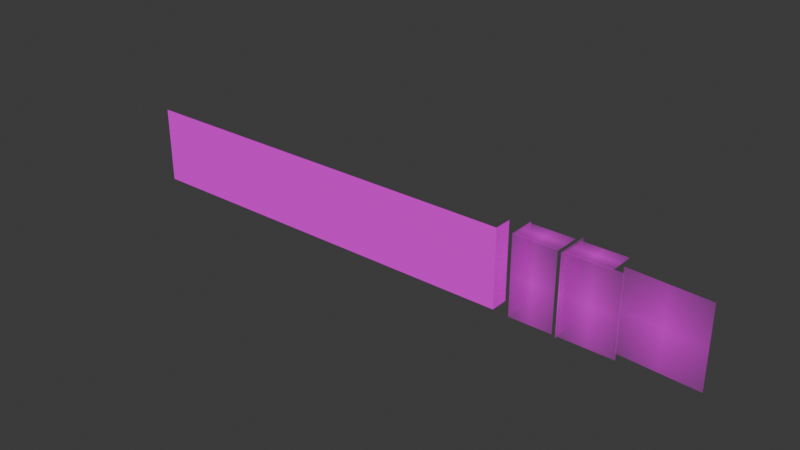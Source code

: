 # Source: 5.blend  (saved by Blender 4.0.36; exported with 4.5.12 LTS)
import bpy
from mathutils import Matrix  # noqa: F401  (used for matrix-valued properties, if any)

bpy.ops.wm.read_factory_settings(use_empty=True)
scene = bpy.context.scene
scene.name = 'Scene'

# ---- collections
col_collection = bpy.data.collections.new('Collection'); scene.collection.children.link(col_collection)

# ---- images (referenced by path relative to the original .blend; pixels are not part of the script)
import os
ASSET_DIR = os.environ.get("B2B_ASSET_DIR", "")  # directory of the original .blend (textures are referenced by path, not embedded)
HERE = os.path.dirname(os.path.abspath(__file__))  # packed textures are extracted next to this script under _unpacked/

def load_image(name, relpath, width, height, colorspace="sRGB"):
    """Load a texture the original file referenced (path relative to the .blend, or extracted next to this script)."""
    p = next((c for c in (os.path.join(HERE, relpath), os.path.join(ASSET_DIR, relpath)) if relpath and os.path.exists(c)), "")
    if p:
        img = bpy.data.images.load(p, check_existing=True)
        img.name = name
    else:  # same state as the original file: an image datablock whose file is absent (Cycles renders it pink)
        img = bpy.data.images.new(name, width, height)
        img.source = "FILE"
        img.filepath = "//" + (relpath or name)
    img.colorspace_settings.name = colorspace
    return img
img_house10_png = load_image('house10.png', 'house10.png', 1024, 1024, 'Non-Color')
img_2024_04_29_191459_png = load_image('スクリーンショット 2024-04-29 191459.png', 'スクリーンショット 2024-04-29 191459.png', 1024, 1024, 'sRGB')
img_2024_04_29_114256_png_001 = load_image('スクリーンショット 2024-04-29 114256.png.001', 'スクリーンショット 2024-04-29 114256.png', 1024, 1024, 'sRGB')
img_2024_04_30_153333_png = load_image('スクリーンショット 2024-04-30 153333.png', 'スクリーンショット 2024-04-30 153333.png', 1024, 1024, 'sRGB')
img_2024_04_29_114256_png_004 = load_image('スクリーンショット 2024-04-29 114256.png.004', 'スクリーンショット 2024-04-29 114256.png', 1024, 1024, 'sRGB')
img_2024_04_29_191459_png_001 = load_image('スクリーンショット 2024-04-29 191459.png.001', 'スクリーンショット 2024-04-29 191459.png', 1024, 1024, 'sRGB')
img_x = load_image('無題', '', 1024, 1024, 'sRGB')
img_001 = load_image('無題.001', '', 1024, 1024, 'sRGB')

# ---- materials (node trees are filled in below, after node groups)
mat_house10material = bpy.data.materials.new('house10Material')
mat_house10material.diffuse_color = (1.0, 1.0, 1.0, 1.0)
mat_house10material.specular_color = (0.0, 0.0, 0.0)
mat_house10material.specular_intensity = 0.0
mat_2024_04_28_223146 = bpy.data.materials.new('スクリーンショット 2024-04-28 223146')
mat_2024_04_28_223146.surface_render_method = 'BLENDED'
mat_2024_04_28_223146.blend_method = 'BLEND'
mat_2024_04_28_223146_001 = bpy.data.materials.new('スクリーンショット 2024-04-28 [number-redacted]')
mat_2024_04_28_223146_001.surface_render_method = 'BLENDED'
mat_2024_04_28_223146_001.blend_method = 'BLEND'
mat_2024_04_28_223146_003 = bpy.data.materials.new('スクリーンショット 2024-04-28 [number-redacted]')
mat_2024_04_28_223146_003.surface_render_method = 'BLENDED'
mat_2024_04_28_223146_003.blend_method = 'BLEND'
mat_2024_04_28_223146_004 = bpy.data.materials.new('スクリーンショット 2024-04-28 [number-redacted]')
mat_2024_04_28_223146_004.surface_render_method = 'BLENDED'
mat_2024_04_28_223146_004.blend_method = 'BLEND'
mat_2024_04_28_223146_005 = bpy.data.materials.new('スクリーンショット 2024-04-28 [number-redacted]')
mat_2024_04_28_223146_005.surface_render_method = 'BLENDED'
mat_2024_04_28_223146_005.blend_method = 'BLEND'
mat_2024_04_28_223146_006 = bpy.data.materials.new('スクリーンショット 2024-04-28 [number-redacted]')
mat_2024_04_28_223146_006.surface_render_method = 'BLENDED'
mat_2024_04_28_223146_006.blend_method = 'BLEND'
mat_2024_04_28_223146_007 = bpy.data.materials.new('スクリーンショット 2024-04-28 [number-redacted]')
mat_2024_04_28_223146_007.surface_render_method = 'BLENDED'
mat_2024_04_28_223146_007.blend_method = 'BLEND'

# ---- material node trees
mat_house10material.use_nodes = True; mat_house10material.node_tree.nodes.clear()
_N = mat_house10material.node_tree.nodes; _L = mat_house10material.node_tree.links
n0 = _N.new('ShaderNodeBsdfPrincipled'); n0.name = 'プリンシプルBSDF'; n0.location = (10, 300)
n0.inputs[3].default_value = 1.45
n0.inputs[13].default_value = 0.0
n0.inputs[14].default_value = (0.0, 0.0, 0.0, 1.0)
n0.inputs[27].default_value = (0.0, 0.0, 0.0, 1.0)
n1 = _N.new('ShaderNodeOutputMaterial'); n1.name = 'マテリアル出力'; n1.location = (300, 300)
n2 = _N.new('ShaderNodeTexImage'); n2.name = '画像テクスチャ'; n2.location = (-300, 150)
n2.image = img_house10_png
_L.new(n0.outputs[0], n1.inputs[0])
_L.new(n2.outputs[0], n0.inputs[0])
_L.new(n2.outputs[1], n0.inputs[4])
n1.is_active_output = True
mat_2024_04_28_223146.use_nodes = True; mat_2024_04_28_223146.node_tree.nodes.clear()
_N = mat_2024_04_28_223146.node_tree.nodes; _L = mat_2024_04_28_223146.node_tree.links
n0 = _N.new('ShaderNodeOutputMaterial'); n0.name = 'マテリアル出力'; n0.location = (300, 300)
n1 = _N.new('ShaderNodeTexImage'); n1.name = '画像テクスチャ'; n1.location = (-200, 300)
n1.image = img_2024_04_29_191459_png
n1.extension = 'CLIP'
n2 = _N.new('ShaderNodeBsdfPrincipled'); n2.name = 'プリンシプルBSDF'; n2.location = (0, 300)
n2.inputs[3].default_value = 1.45
_L.new(n1.outputs[1], n2.inputs[4])
_L.new(n2.outputs[0], n0.inputs[0])
_L.new(n1.outputs[0], n2.inputs[0])
n0.is_active_output = True
mat_2024_04_28_223146_001.use_nodes = True; mat_2024_04_28_223146_001.node_tree.nodes.clear()
_N = mat_2024_04_28_223146_001.node_tree.nodes; _L = mat_2024_04_28_223146_001.node_tree.links
n0 = _N.new('ShaderNodeOutputMaterial'); n0.name = 'マテリアル出力'; n0.location = (300, 300)
n1 = _N.new('ShaderNodeTexImage'); n1.name = '画像テクスチャ'; n1.location = (-200, 300)
n1.image = img_2024_04_29_114256_png_001
n1.extension = 'CLIP'
n2 = _N.new('ShaderNodeBsdfPrincipled'); n2.name = 'プリンシプルBSDF'; n2.location = (0, 300)
n2.inputs[3].default_value = 1.45
_L.new(n1.outputs[1], n2.inputs[4])
_L.new(n2.outputs[0], n0.inputs[0])
_L.new(n1.outputs[0], n2.inputs[0])
n0.is_active_output = True
mat_2024_04_28_223146_003.use_nodes = True; mat_2024_04_28_223146_003.node_tree.nodes.clear()
_N = mat_2024_04_28_223146_003.node_tree.nodes; _L = mat_2024_04_28_223146_003.node_tree.links
n0 = _N.new('ShaderNodeOutputMaterial'); n0.name = 'マテリアル出力'; n0.location = (300, 300)
n1 = _N.new('ShaderNodeTexImage'); n1.name = '画像テクスチャ'; n1.location = (-200, 300)
n1.image = img_2024_04_30_153333_png
n1.extension = 'CLIP'
n2 = _N.new('ShaderNodeBsdfPrincipled'); n2.name = 'プリンシプルBSDF'; n2.location = (0, 300)
n2.inputs[3].default_value = 1.45
_L.new(n1.outputs[1], n2.inputs[4])
_L.new(n2.outputs[0], n0.inputs[0])
_L.new(n1.outputs[0], n2.inputs[0])
n0.is_active_output = True
mat_2024_04_28_223146_004.use_nodes = True; mat_2024_04_28_223146_004.node_tree.nodes.clear()
_N = mat_2024_04_28_223146_004.node_tree.nodes; _L = mat_2024_04_28_223146_004.node_tree.links
n0 = _N.new('ShaderNodeOutputMaterial'); n0.name = 'マテリアル出力'; n0.location = (300, 300)
n1 = _N.new('ShaderNodeTexImage'); n1.name = '画像テクスチャ'; n1.location = (-200, 300)
n1.image = img_2024_04_29_114256_png_004
n1.extension = 'CLIP'
n2 = _N.new('ShaderNodeBsdfPrincipled'); n2.name = 'プリンシプルBSDF'; n2.location = (0, 300)
n2.inputs[3].default_value = 1.45
_L.new(n1.outputs[1], n2.inputs[4])
_L.new(n2.outputs[0], n0.inputs[0])
_L.new(n1.outputs[0], n2.inputs[0])
n0.is_active_output = True
mat_2024_04_28_223146_005.use_nodes = True; mat_2024_04_28_223146_005.node_tree.nodes.clear()
_N = mat_2024_04_28_223146_005.node_tree.nodes; _L = mat_2024_04_28_223146_005.node_tree.links
n0 = _N.new('ShaderNodeOutputMaterial'); n0.name = 'マテリアル出力'; n0.location = (300, 300)
n1 = _N.new('ShaderNodeTexImage'); n1.name = '画像テクスチャ'; n1.location = (-200, 300)
n1.image = img_2024_04_29_191459_png_001
n1.extension = 'CLIP'
n2 = _N.new('ShaderNodeBsdfPrincipled'); n2.name = 'プリンシプルBSDF'; n2.location = (0, 300)
n2.inputs[3].default_value = 1.45
_L.new(n1.outputs[1], n2.inputs[4])
_L.new(n2.outputs[0], n0.inputs[0])
_L.new(n1.outputs[0], n2.inputs[0])
n0.is_active_output = True
mat_2024_04_28_223146_006.use_nodes = True; mat_2024_04_28_223146_006.node_tree.nodes.clear()
_N = mat_2024_04_28_223146_006.node_tree.nodes; _L = mat_2024_04_28_223146_006.node_tree.links
n0 = _N.new('ShaderNodeOutputMaterial'); n0.name = 'マテリアル出力'; n0.location = (300, 300)
n1 = _N.new('ShaderNodeTexImage'); n1.name = '画像テクスチャ'; n1.location = (-200, 300)
n1.image = img_x
n1.extension = 'CLIP'
n2 = _N.new('ShaderNodeBsdfPrincipled'); n2.name = 'プリンシプルBSDF'; n2.location = (0, 300)
n2.inputs[3].default_value = 1.45
_L.new(n1.outputs[1], n2.inputs[4])
_L.new(n2.outputs[0], n0.inputs[0])
_L.new(n1.outputs[0], n2.inputs[0])
n0.is_active_output = True
mat_2024_04_28_223146_007.use_nodes = True; mat_2024_04_28_223146_007.node_tree.nodes.clear()
_N = mat_2024_04_28_223146_007.node_tree.nodes; _L = mat_2024_04_28_223146_007.node_tree.links
n0 = _N.new('ShaderNodeOutputMaterial'); n0.name = 'マテリアル出力'; n0.location = (300, 300)
n1 = _N.new('ShaderNodeTexImage'); n1.name = '画像テクスチャ'; n1.location = (-200, 300)
n1.image = img_001
n1.extension = 'CLIP'
n2 = _N.new('ShaderNodeBsdfPrincipled'); n2.name = 'プリンシプルBSDF'; n2.location = (0, 300)
n2.inputs[3].default_value = 1.45
_L.new(n1.outputs[1], n2.inputs[4])
_L.new(n2.outputs[0], n0.inputs[0])
_L.new(n1.outputs[0], n2.inputs[0])
n0.is_active_output = True

# ---- world
world_world = bpy.data.worlds.new('World'); scene.world = world_world
world_world.use_nodes = True; world_world.node_tree.nodes.clear()
_N = world_world.node_tree.nodes; _L = world_world.node_tree.links
n0 = _N.new('ShaderNodeOutputWorld'); n0.name = 'World Output'; n0.location = (300, 300)
n1 = _N.new('ShaderNodeBackground'); n1.name = 'Background'; n1.location = (10, 300)
n1.inputs[0].default_value = (0.05088, 0.05088, 0.05088, 1.0)
_L.new(n1.outputs[0], n0.inputs[0])
n0.is_active_output = True
world_world.color = (0.05088, 0.05088, 0.05088)
world_world.use_sun_shadow = False
world_world.sun_shadow_jitter_overblur = 0.0

# ---- meshes
me_mesh = bpy.data.meshes.new('mesh')
me_mesh.from_pydata([(15.0, -0.6667, -4.25), (15.0, -0.6667, 4.25), (-30.0, -0.6667, 4.25), (-30.0, -0.6667, -4.25), (15.0, 1.333, -4.25), (15.0, 1.333, 4.25)], [], [(0, 1, 2), (3, 0, 2), (4, 5, 1), (0, 4, 1)])
_uv = me_mesh.uv_layers.new(name='UVMap')
_uv.uv.foreach_set('vector', [0.99, 0.0, 0.99, 1.0, 0.0, 1.0, 0.0, 0.0, 0.99, 0.0, 0.0, 1.0, 1.0, 0.0, 1.0, 1.0, 0.99, 1.0, 0.99, 0.0, 1.0, 0.0, 0.99, 1.0])
me_mesh.materials.append(mat_house10material)
me_mesh.update()
me_2024_04_28_223146 = bpy.data.meshes.new('スクリーンショット 2024-04-28 223146')
me_2024_04_28_223146.from_pydata([(-0.7177, -0.5, 0.0), (0.7177, -0.5, 0.0), (-0.7177, 0.5, 0.0), (0.7177, 0.5, 0.0)], [], [(0, 1, 3, 2)])
_uv = me_2024_04_28_223146.uv_layers.new(name='UVマップ')
_uv.uv.foreach_set('vector', [0.0, 0.0, 1.0, 0.0, 1.0, 1.0, 0.0, 1.0])
me_2024_04_28_223146.materials.append(mat_2024_04_28_223146)
me_2024_04_28_223146.update()
me_2024_04_28_223146_001 = bpy.data.meshes.new('スクリーンショット 2024-04-28 [number-redacted]')
me_2024_04_28_223146_001.from_pydata([(-0.7177, -0.5, 0.0), (0.7177, -0.5, 0.0), (-0.7177, 0.5, 0.0), (0.7177, 0.5, 0.0)], [], [(0, 1, 3, 2)])
_uv = me_2024_04_28_223146_001.uv_layers.new(name='UVマップ')
_uv.uv.foreach_set('vector', [0.0, 0.0, 1.0, 0.0, 1.0, 1.0, 0.0, 1.0])
me_2024_04_28_223146_001.materials.append(mat_2024_04_28_223146_001)
me_2024_04_28_223146_001.update()
me_2024_04_28_223146_002 = bpy.data.meshes.new('スクリーンショット 2024-04-28 [number-redacted]')
me_2024_04_28_223146_002.from_pydata([(-0.7177, -0.5, 0.0), (0.7177, -0.5, 0.0), (-0.7177, 0.5, 0.0), (0.7177, 0.5, 0.0)], [], [(0, 1, 3, 2)])
_uv = me_2024_04_28_223146_002.uv_layers.new(name='UVマップ')
_uv.uv.foreach_set('vector', [0.0, 0.0, 1.0, 0.0, 1.0, 1.0, 0.0, 1.0])
me_2024_04_28_223146_002.materials.append(mat_2024_04_28_223146_003)
me_2024_04_28_223146_002.update()
me_2024_04_28_223146_003 = bpy.data.meshes.new('スクリーンショット 2024-04-28 [number-redacted]')
me_2024_04_28_223146_003.from_pydata([(-0.6302, -0.5, -1.552e-08), (0.6302, -0.5, 1.552e-08), (-0.6302, 0.5, -1.552e-08), (0.6302, 0.5, 1.552e-08)], [], [(0, 1, 3, 2)])
_uv = me_2024_04_28_223146_003.uv_layers.new(name='UVマップ')
_uv.uv.foreach_set('vector', [0.0, 0.0, 0.4538, 0.0, 0.4538, 1.0, 0.0, 1.0])
me_2024_04_28_223146_003.materials.append(mat_2024_04_28_223146_004)
me_2024_04_28_223146_003.update()
me_2024_04_28_223146_004 = bpy.data.meshes.new('スクリーンショット 2024-04-28 [number-redacted]')
me_2024_04_28_223146_004.from_pydata([(-0.7177, -0.5, 0.0), (0.7177, -0.5, 0.0), (-0.7177, 0.5, 0.0), (0.7177, 0.5, 0.0)], [], [(0, 1, 3, 2)])
_uv = me_2024_04_28_223146_004.uv_layers.new(name='UVマップ')
_uv.uv.foreach_set('vector', [0.5077, 0.0, 1.004, 0.0, 1.004, 1.0, 0.5077, 1.0])
me_2024_04_28_223146_004.materials.append(mat_2024_04_28_223146_005)
me_2024_04_28_223146_004.update()
me_2024_04_28_223146_005 = bpy.data.meshes.new('スクリーンショット 2024-04-28 [number-redacted]')
me_2024_04_28_223146_005.from_pydata([(-0.7177, -0.5, 0.0), (0.7177, -0.5, 0.0), (-0.7177, 0.5, 0.0), (0.7177, 0.5, 0.0)], [], [(0, 1, 3, 2)])
_uv = me_2024_04_28_223146_005.uv_layers.new(name='UVマップ')
_uv.uv.foreach_set('vector', [0.0, 0.0, 1.0, 0.0, 1.0, 1.0, 0.0, 1.0])
me_2024_04_28_223146_005.materials.append(mat_2024_04_28_223146_006)
me_2024_04_28_223146_005.update()
me_2024_04_28_223146_006 = bpy.data.meshes.new('スクリーンショット 2024-04-28 [number-redacted]')
me_2024_04_28_223146_006.from_pydata([(-0.7177, -0.5, 0.0), (0.7177, -0.5, 0.0), (-0.7177, 0.5, 0.0), (0.7177, 0.5, 0.0)], [], [(0, 1, 3, 2)])
_uv = me_2024_04_28_223146_006.uv_layers.new(name='UVマップ')
_uv.uv.foreach_set('vector', [0.0, 0.0, 1.0, 0.0, 1.0, 1.0, 0.0, 1.0])
me_2024_04_28_223146_006.materials.append(mat_2024_04_28_223146_007)
me_2024_04_28_223146_006.update()

# ---- objects
ob_house10 = bpy.data.objects.new('house10', me_mesh)
ob_2024_04_28_223146 = bpy.data.objects.new('スクリーンショット 2024-04-28 223146', me_2024_04_28_223146)
ob_2024_04_28_223146_001 = bpy.data.objects.new('スクリーンショット 2024-04-28 [number-redacted]', me_2024_04_28_223146_001)
ob_2024_04_28_223146_002 = bpy.data.objects.new('スクリーンショット 2024-04-28 [number-redacted]', me_2024_04_28_223146_002)
ob_2024_04_28_223146_003 = bpy.data.objects.new('スクリーンショット 2024-04-28 [number-redacted]', me_2024_04_28_223146_003)
ob_2024_04_28_223146_004 = bpy.data.objects.new('スクリーンショット 2024-04-28 [number-redacted]', me_2024_04_28_223146_004)
ob_2024_04_28_223146_005 = bpy.data.objects.new('スクリーンショット 2024-04-28 [number-redacted]', me_2024_04_28_223146_005)
ob_2024_04_28_223146_006 = bpy.data.objects.new('スクリーンショット 2024-04-28 [number-redacted]', me_2024_04_28_223146_006)

# ---- transforms, parenting, visibility, modifiers, constraints
ob_house10.location = (-15.0, 0.6667, 3.75)
ob_2024_04_28_223146.location = (4.308, -0.4089, 3.997)
ob_2024_04_28_223146.rotation_euler = (1.571, -0.0, 0.0)
ob_2024_04_28_223146.scale = (3.265, 8.566, 1.0)
ob_2024_04_28_223146_001.location = (10.15, -0.4089, 3.997)
ob_2024_04_28_223146_001.rotation_euler = (1.571, -0.0, 0.0)
ob_2024_04_28_223146_001.scale = (4.055, 8.566, 1.0)
ob_2024_04_28_223146_002.location = (16.7, 0.2989, 3.997)
ob_2024_04_28_223146_002.rotation_euler = (1.571, -0.0, -0.06072)
ob_2024_04_28_223146_002.scale = (5.873, 8.566, 1.0)
ob_2024_04_28_223146_003.location = (7.184, 1.072, 3.997)
ob_2024_04_28_223146_003.rotation_euler = (1.571, -0.0, -1.571)
ob_2024_04_28_223146_003.scale = (2.843, 8.566, 1.0)
ob_2024_04_28_223146_004.location = (1.971, 1.087, 3.997)
ob_2024_04_28_223146_004.rotation_euler = (1.571, -0.0, -1.571)
ob_2024_04_28_223146_004.scale = (2.03, 8.566, 1.0)
ob_2024_04_28_223146_005.location = (4.308, 1.053, 8.122)
ob_2024_04_28_223146_005.scale = (3.265, 2.8, 1.0)
ob_2024_04_28_223146_006.location = (9.628, 1.053, 8.122)
ob_2024_04_28_223146_006.scale = (3.265, 2.8, 1.0)

# ---- collection membership
scene.collection.objects.link(ob_house10)
col_collection.objects.link(ob_2024_04_28_223146)
col_collection.objects.link(ob_2024_04_28_223146_001)
col_collection.objects.link(ob_2024_04_28_223146_002)
col_collection.objects.link(ob_2024_04_28_223146_003)
col_collection.objects.link(ob_2024_04_28_223146_004)
col_collection.objects.link(ob_2024_04_28_223146_005)
col_collection.objects.link(ob_2024_04_28_223146_006)

# ---- scene / render settings (as saved in the file)
scene.frame_start = 1; scene.frame_end = 250; scene.frame_set(1)
scene.render.engine = 'CYCLES'
scene.cycles.sampling_pattern = 'TABULATED_SOBOL'
bpy.context.view_layer.update()

# ---- added for rendering (the .blend has no active camera and no usable light): camera, sun
cam_auto = bpy.data.cameras.new('AutoCamera')
cam_auto.lens = 50.0
cam_auto.sensor_width = 36.0
cam_auto.clip_end = 1081.19
ob_auto_camera = bpy.data.objects.new('AutoCamera', cam_auto)
scene.collection.objects.link(ob_auto_camera)
ob_auto_camera.location = (49.56, -72.8557, 53.1751)
ob_auto_camera.rotation_euler = (1.09748, -7.21219e-08, 0.694738)
scene.camera = ob_auto_camera
light_auto_sun = bpy.data.lights.new('AutoSun', 'SUN')
light_auto_sun.energy = 3.0
light_auto_sun.angle = 0.0523599
ob_auto_sun = bpy.data.objects.new('AutoSun', light_auto_sun)
scene.collection.objects.link(ob_auto_sun)
ob_auto_sun.rotation_euler = (0.872665, 0.174533, 0.523599)
bpy.context.view_layer.update()
